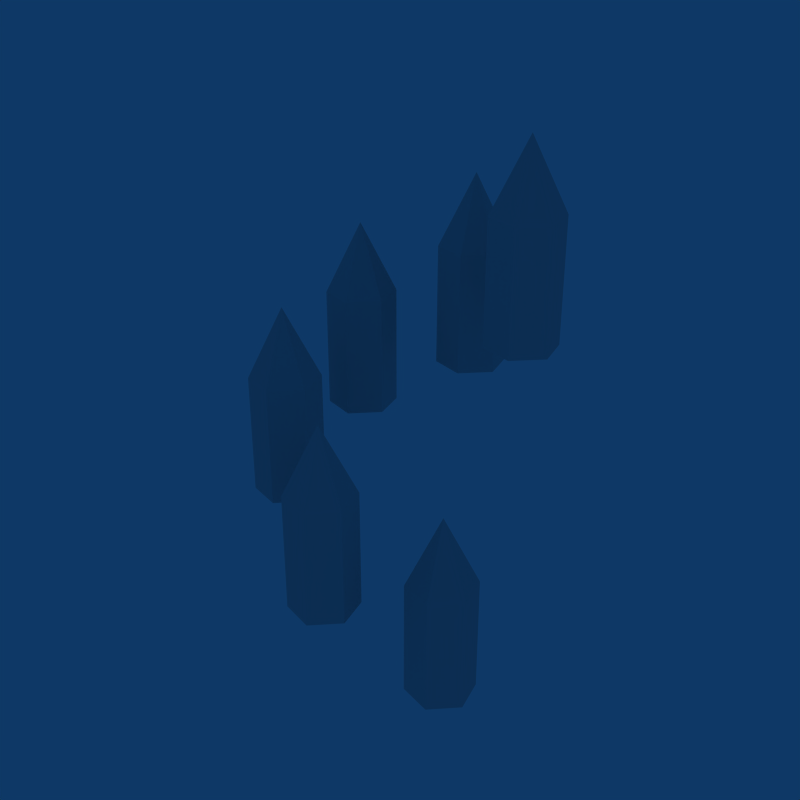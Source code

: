 # Source: Gauss_Shot.blend  (saved by Blender 2.49.2; exported with 4.5.12 LTS)
import bpy
from mathutils import Matrix  # noqa: F401  (used for matrix-valued properties, if any)

bpy.ops.wm.read_factory_settings(use_empty=True)
scene = bpy.context.scene
scene.name = 'Scene'

# ---- collections
col_collection_1 = bpy.data.collections.new('Collection 1'); scene.collection.children.link(col_collection_1)

# ---- world
world_world = bpy.data.worlds.new('World'); scene.world = world_world
world_world.color = (0.05656, 0.2208, 0.4)
world_world.use_sun_shadow = False
world_world.sun_shadow_jitter_overblur = 0.0
world_world.cycles.sampling_method = 'MANUAL'
world_world.cycles.sample_map_resolution = 256

# ---- meshes
me_gauss_shot = bpy.data.meshes.new('Gauss Shot')
me_gauss_shot.from_pydata([(0.01958, -0.0379, -0.0299), (0.02675, -0.06465, -0.0299), (0.007168, -0.08423, -0.0299), (-0.01958, -0.07706, -0.0299), (-0.02675, -0.05031, -0.0299), (-0.007168, -0.03073, -0.0299), (-1.651e-09, -0.05748, 0.02629), (0.01958, -0.0379, -0.1264), (-0.007168, -0.03073, -0.1264), (-0.02675, -0.05031, -0.1264), (-0.01958, -0.07706, -0.1264), (0.007168, -0.08423, -0.1264), (0.02675, -0.06465, -0.1264), (-1.651e-09, -0.05748, -0.1264), (0.01958, 0.1387, 0.1087), (0.02675, 0.112, 0.1087), (0.007168, 0.09238, 0.1087), (-0.01958, 0.09955, 0.1087), (-0.02675, 0.1263, 0.1087), (-0.007168, 0.1459, 0.1087), (-1.651e-09, 0.1191, 0.1649), (0.01958, 0.1387, 0.01214), (-0.007168, 0.1459, 0.01214), (-0.02675, 0.1263, 0.01214), (-0.01958, 0.09955, 0.01214), (0.007168, 0.09238, 0.01214), (0.02675, 0.112, 0.01214), (-1.651e-09, 0.1191, 0.01214), (0.0954, 0.09456, 0.158), (0.1026, 0.06781, 0.158), (0.08298, 0.04823, 0.158), (0.05623, 0.05539, 0.158), (0.04906, 0.08214, 0.158), (0.06865, 0.1017, 0.158), (0.07581, 0.07498, 0.2141), (0.0954, 0.09456, 0.06141), (0.06865, 0.1017, 0.06141), (0.04906, 0.08214, 0.06141), (0.05623, 0.05539, 0.06141), (0.08298, 0.04823, 0.06141), (0.1026, 0.06781, 0.06141), (0.07581, 0.07498, 0.06141), (-0.05689, 0.09456, 0.06537), (-0.04972, 0.06781, 0.06537), (-0.06931, 0.04823, 0.06537), (-0.09606, 0.05539, 0.06537), (-0.1032, 0.08214, 0.06537), (-0.08364, 0.1017, 0.06537), (-0.07647, 0.07498, 0.1216), (-0.05689, 0.09456, -0.03118), (-0.08364, 0.1017, -0.03118), (-0.1032, 0.08214, -0.03118), (-0.09606, 0.05539, -0.03118), (-0.06931, 0.04823, -0.03118), (-0.04972, 0.06781, -0.03118), (-0.07647, 0.07498, -0.03118), (-0.05642, 0.006253, 0.02298), (-0.04925, -0.0205, 0.02298), (-0.06883, -0.04008, 0.02298), (-0.09558, -0.03291, 0.02298), (-0.1027, -0.006161, 0.02298), (-0.08317, 0.01342, 0.02298), (-0.076, -0.01333, 0.07917), (-0.05642, 0.006253, -0.07357), (-0.08317, 0.01342, -0.07357), (-0.1027, -0.006161, -0.07357), (-0.09558, -0.03291, -0.07357), (-0.06883, -0.04008, -0.07357), (-0.04925, -0.0205, -0.07357), (-0.076, -0.01333, -0.07357), (0.096, 0.006253, -0.09637), (0.1032, -0.0205, -0.09637), (0.08359, -0.04008, -0.09637), (0.05684, -0.03291, -0.09637), (0.04967, -0.006161, -0.09637), (0.06925, 0.01342, -0.09637), (0.07642, -0.01333, -0.04018), (0.096, 0.006253, -0.1929), (0.06925, 0.01342, -0.1929), (0.04967, -0.006161, -0.1929), (0.05684, -0.03291, -0.1929), (0.08359, -0.04008, -0.1929), (0.1032, -0.0205, -0.1929), (0.07642, -0.01333, -0.1929)], [], [(1, 0, 6), (6, 2, 1), (6, 3, 2), (6, 4, 3), (6, 5, 4), (6, 0, 5), (0, 7, 8, 5), (5, 8, 9, 4), (4, 9, 10, 3), (3, 10, 11, 2), (2, 11, 12, 1), (7, 0, 1, 12), (13, 8, 7), (8, 13, 9), (9, 13, 10), (10, 13, 11), (11, 13, 12), (12, 13, 7), (20, 15, 14), (20, 16, 15), (20, 17, 16), (20, 18, 17), (20, 19, 18), (19, 20, 14), (14, 21, 22, 19), (19, 22, 23, 18), (18, 23, 24, 17), (17, 24, 25, 16), (16, 25, 26, 15), (15, 26, 21, 14), (27, 22, 21), (22, 27, 23), (23, 27, 24), (24, 27, 25), (25, 27, 26), (26, 27, 21), (34, 29, 28), (34, 30, 29), (34, 31, 30), (34, 32, 31), (34, 33, 32), (33, 34, 28), (28, 35, 36, 33), (33, 36, 37, 32), (32, 37, 38, 31), (31, 38, 39, 30), (30, 39, 40, 29), (29, 40, 35, 28), (41, 36, 35), (36, 41, 37), (37, 41, 38), (38, 41, 39), (39, 41, 40), (40, 41, 35), (48, 43, 42), (48, 44, 43), (48, 45, 44), (48, 46, 45), (48, 47, 46), (47, 48, 42), (42, 49, 50, 47), (47, 50, 51, 46), (46, 51, 52, 45), (45, 52, 53, 44), (44, 53, 54, 43), (43, 54, 49, 42), (55, 50, 49), (50, 55, 51), (51, 55, 52), (52, 55, 53), (53, 55, 54), (54, 55, 49), (62, 57, 56), (62, 58, 57), (62, 59, 58), (62, 60, 59), (62, 61, 60), (61, 62, 56), (56, 63, 64, 61), (61, 64, 65, 60), (60, 65, 66, 59), (59, 66, 67, 58), (58, 67, 68, 57), (57, 68, 63, 56), (69, 64, 63), (64, 69, 65), (65, 69, 66), (66, 69, 67), (67, 69, 68), (68, 69, 63), (76, 71, 70), (76, 72, 71), (76, 73, 72), (76, 74, 73), (76, 75, 74), (75, 76, 70), (70, 77, 78, 75), (75, 78, 79, 74), (74, 79, 80, 73), (73, 80, 81, 72), (72, 81, 82, 71), (71, 82, 77, 70), (83, 78, 77), (78, 83, 79), (79, 83, 80), (80, 83, 81), (81, 83, 82), (82, 83, 77)])
_uv = me_gauss_shot.uv_layers.new(name='UVTex')
_uv.uv.foreach_set('vector', [0.1573, 0.1427, 0.4501, 0.1427, 0.4501, 0.4355, 0.1573, 0.1427, 0.4501, 0.1427, 0.4501, 0.4355, 0.1573, 0.1427, 0.4501, 0.1427, 0.4501, 0.4355, 0.1573, 0.1427, 0.4501, 0.1427, 0.4501, 0.4355, 0.1573, 0.1427, 0.4501, 0.1427, 0.4501, 0.4355, 0.1573, 0.1427, 0.4501, 0.1427, 0.4501, 0.4355, 0.1573, 0.1427, 0.4501, 0.1427, 0.4501, 0.4355, 0.1573, 0.4355, 0.1573, 0.1427, 0.4501, 0.1427, 0.4501, 0.4355, 0.1573, 0.4355, 0.1573, 0.1427, 0.4501, 0.1427, 0.4501, 0.4355, 0.1573, 0.4355, 0.1573, 0.1427, 0.4501, 0.1427, 0.4501, 0.4355, 0.1573, 0.4355, 0.1573, 0.1427, 0.4501, 0.1427, 0.4501, 0.4355, 0.1573, 0.4355, 0.1573, 0.1427, 0.4501, 0.1427, 0.4501, 0.4355, 0.1573, 0.4355, 0.1573, 0.1427, 0.4501, 0.1427, 0.4501, 0.4355, 0.1573, 0.1427, 0.4501, 0.1427, 0.4501, 0.4355, 0.1573, 0.1427, 0.4501, 0.1427, 0.4501, 0.4355, 0.1573, 0.1427, 0.4501, 0.1427, 0.4501, 0.4355, 0.1573, 0.1427, 0.4501, 0.1427, 0.4501, 0.4355, 0.1573, 0.1427, 0.4501, 0.1427, 0.4501, 0.4355, 0.1573, 0.1427, 0.4501, 0.1427, 0.4501, 0.4355, 0.1573, 0.1427, 0.4501, 0.1427, 0.4501, 0.4355, 0.1573, 0.1427, 0.4501, 0.1427, 0.4501, 0.4355, 0.1573, 0.1427, 0.4501, 0.1427, 0.4501, 0.4355, 0.1573, 0.1427, 0.4501, 0.1427, 0.4501, 0.4355, 0.1573, 0.1427, 0.4501, 0.1427, 0.4501, 0.4355, 0.1573, 0.1427, 0.4501, 0.1427, 0.4501, 0.4355, 0.1573, 0.4355, 0.1573, 0.1427, 0.4501, 0.1427, 0.4501, 0.4355, 0.1573, 0.4355, 0.1573, 0.1427, 0.4501, 0.1427, 0.4501, 0.4355, 0.1573, 0.4355, 0.1573, 0.1427, 0.4501, 0.1427, 0.4501, 0.4355, 0.1573, 0.4355, 0.1573, 0.1427, 0.4501, 0.1427, 0.4501, 0.4355, 0.1573, 0.4355, 0.1573, 0.1427, 0.4501, 0.1427, 0.4501, 0.4355, 0.1573, 0.4355, 0.1573, 0.1427, 0.4501, 0.1427, 0.4501, 0.4355, 0.1573, 0.1427, 0.4501, 0.1427, 0.4501, 0.4355, 0.1573, 0.1427, 0.4501, 0.1427, 0.4501, 0.4355, 0.1573, 0.1427, 0.4501, 0.1427, 0.4501, 0.4355, 0.1573, 0.1427, 0.4501, 0.1427, 0.4501, 0.4355, 0.1573, 0.1427, 0.4501, 0.1427, 0.4501, 0.4355, 0.1573, 0.1427, 0.4501, 0.1427, 0.4501, 0.4355, 0.1573, 0.1427, 0.4501, 0.1427, 0.4501, 0.4355, 0.1573, 0.1427, 0.4501, 0.1427, 0.4501, 0.4355, 0.1573, 0.1427, 0.4501, 0.1427, 0.4501, 0.4355, 0.1573, 0.1427, 0.4501, 0.1427, 0.4501, 0.4355, 0.1573, 0.1427, 0.4501, 0.1427, 0.4501, 0.4355, 0.1573, 0.1427, 0.4501, 0.1427, 0.4501, 0.4355, 0.1573, 0.4355, 0.1573, 0.1427, 0.4501, 0.1427, 0.4501, 0.4355, 0.1573, 0.4355, 0.1573, 0.1427, 0.4501, 0.1427, 0.4501, 0.4355, 0.1573, 0.4355, 0.1573, 0.1427, 0.4501, 0.1427, 0.4501, 0.4355, 0.1573, 0.4355, 0.1573, 0.1427, 0.4501, 0.1427, 0.4501, 0.4355, 0.1573, 0.4355, 0.1573, 0.1427, 0.4501, 0.1427, 0.4501, 0.4355, 0.1573, 0.4355, 0.1573, 0.1427, 0.4501, 0.1427, 0.4501, 0.4355, 0.1573, 0.1427, 0.4501, 0.1427, 0.4501, 0.4355, 0.1573, 0.1427, 0.4501, 0.1427, 0.4501, 0.4355, 0.1573, 0.1427, 0.4501, 0.1427, 0.4501, 0.4355, 0.1573, 0.1427, 0.4501, 0.1427, 0.4501, 0.4355, 0.1573, 0.1427, 0.4501, 0.1427, 0.4501, 0.4355, 0.1573, 0.1427, 0.4501, 0.1427, 0.4501, 0.4355, 0.1573, 0.1427, 0.4501, 0.1427, 0.4501, 0.4355, 0.1573, 0.1427, 0.4501, 0.1427, 0.4501, 0.4355, 0.1573, 0.1427, 0.4501, 0.1427, 0.4501, 0.4355, 0.1573, 0.1427, 0.4501, 0.1427, 0.4501, 0.4355, 0.1573, 0.1427, 0.4501, 0.1427, 0.4501, 0.4355, 0.1573, 0.1427, 0.4501, 0.1427, 0.4501, 0.4355, 0.1573, 0.4355, 0.1573, 0.1427, 0.4501, 0.1427, 0.4501, 0.4355, 0.1573, 0.4355, 0.1573, 0.1427, 0.4501, 0.1427, 0.4501, 0.4355, 0.1573, 0.4355, 0.1573, 0.1427, 0.4501, 0.1427, 0.4501, 0.4355, 0.1573, 0.4355, 0.1573, 0.1427, 0.4501, 0.1427, 0.4501, 0.4355, 0.1573, 0.4355, 0.1573, 0.1427, 0.4501, 0.1427, 0.4501, 0.4355, 0.1573, 0.4355, 0.1573, 0.1427, 0.4501, 0.1427, 0.4501, 0.4355, 0.1573, 0.1427, 0.4501, 0.1427, 0.4501, 0.4355, 0.1573, 0.1427, 0.4501, 0.1427, 0.4501, 0.4355, 0.1573, 0.1427, 0.4501, 0.1427, 0.4501, 0.4355, 0.1573, 0.1427, 0.4501, 0.1427, 0.4501, 0.4355, 0.1573, 0.1427, 0.4501, 0.1427, 0.4501, 0.4355, 0.1573, 0.1427, 0.4501, 0.1427, 0.4501, 0.4355, 0.1573, 0.1427, 0.4501, 0.1427, 0.4501, 0.4355, 0.1573, 0.1427, 0.4501, 0.1427, 0.4501, 0.4355, 0.1573, 0.1427, 0.4501, 0.1427, 0.4501, 0.4355, 0.1573, 0.1427, 0.4501, 0.1427, 0.4501, 0.4355, 0.1573, 0.1427, 0.4501, 0.1427, 0.4501, 0.4355, 0.1573, 0.1427, 0.4501, 0.1427, 0.4501, 0.4355, 0.1573, 0.4355, 0.1573, 0.1427, 0.4501, 0.1427, 0.4501, 0.4355, 0.1573, 0.4355, 0.1573, 0.1427, 0.4501, 0.1427, 0.4501, 0.4355, 0.1573, 0.4355, 0.1573, 0.1427, 0.4501, 0.1427, 0.4501, 0.4355, 0.1573, 0.4355, 0.1573, 0.1427, 0.4501, 0.1427, 0.4501, 0.4355, 0.1573, 0.4355, 0.1573, 0.1427, 0.4501, 0.1427, 0.4501, 0.4355, 0.1573, 0.4355, 0.1573, 0.1427, 0.4501, 0.1427, 0.4501, 0.4355, 0.1573, 0.1427, 0.4501, 0.1427, 0.4501, 0.4355, 0.1573, 0.1427, 0.4501, 0.1427, 0.4501, 0.4355, 0.1573, 0.1427, 0.4501, 0.1427, 0.4501, 0.4355, 0.1573, 0.1427, 0.4501, 0.1427, 0.4501, 0.4355, 0.1573, 0.1427, 0.4501, 0.1427, 0.4501, 0.4355, 0.1573, 0.1427, 0.4501, 0.1427, 0.4501, 0.4355, 0.1573, 0.1427, 0.4501, 0.1427, 0.4501, 0.4355, 0.1573, 0.1427, 0.4501, 0.1427, 0.4501, 0.4355, 0.1573, 0.1427, 0.4501, 0.1427, 0.4501, 0.4355, 0.1573, 0.1427, 0.4501, 0.1427, 0.4501, 0.4355, 0.1573, 0.1427, 0.4501, 0.1427, 0.4501, 0.4355, 0.1573, 0.1427, 0.4501, 0.1427, 0.4501, 0.4355, 0.1573, 0.4355, 0.1573, 0.1427, 0.4501, 0.1427, 0.4501, 0.4355, 0.1573, 0.4355, 0.1573, 0.1427, 0.4501, 0.1427, 0.4501, 0.4355, 0.1573, 0.4355, 0.1573, 0.1427, 0.4501, 0.1427, 0.4501, 0.4355, 0.1573, 0.4355, 0.1573, 0.1427, 0.4501, 0.1427, 0.4501, 0.4355, 0.1573, 0.4355, 0.1573, 0.1427, 0.4501, 0.1427, 0.4501, 0.4355, 0.1573, 0.4355, 0.1573, 0.1427, 0.4501, 0.1427, 0.4501, 0.4355, 0.1573, 0.1427, 0.4501, 0.1427, 0.4501, 0.4355, 0.1573, 0.1427, 0.4501, 0.1427, 0.4501, 0.4355, 0.1573, 0.1427, 0.4501, 0.1427, 0.4501, 0.4355, 0.1573, 0.1427, 0.4501, 0.1427, 0.4501, 0.4355, 0.1573, 0.1427, 0.4501, 0.1427, 0.4501, 0.4355])
me_gauss_shot.use_remesh_preserve_volume = False
me_gauss_shot.use_remesh_preserve_attributes = False
me_gauss_shot.use_mirror_vertex_groups = False
me_gauss_shot.update()

# ---- objects
ob_gauss_shot = bpy.data.objects.new('Gauss Shot', me_gauss_shot)

# ---- transforms, parenting, visibility, modifiers, constraints
ob_gauss_shot.location = (0.0, 0.0, 0.0)
ob_gauss_shot.lock_rotations_4d = False
ob_gauss_shot.empty_display_type = 'ARROWS'
ob_gauss_shot.lineart.crease_threshold = 0.0

# ---- collection membership
col_collection_1.objects.link(ob_gauss_shot)

# ---- scene / render settings (as saved in the file)
scene.frame_start = 1; scene.frame_end = 250; scene.frame_set(1)
scene.render.engine = 'BLENDER_EEVEE_NEXT'
scene.render.image_settings.compression = 90
scene.render.resolution_x = 640
scene.render.resolution_y = 640
scene.render.pixel_aspect_x = 100.0
scene.render.pixel_aspect_y = 100.0
scene.render.fps = 25
scene.render.dither_intensity = 0.0
scene.render.use_compositing = False
scene.render.use_sequencer = False
scene.render.bake_margin = 2
scene.render.bake_bias = 0.0
scene.render.use_stamp_time = False
scene.render.use_stamp_date = False
scene.render.use_stamp_frame = False
scene.render.use_stamp_camera = False
scene.render.use_stamp_scene = False
scene.render.use_stamp_filename = False
scene.render.use_stamp_render_time = False
scene.render.stamp_font_size = 0
scene.cycles.use_denoising = False
scene.cycles.samples = 10
scene.cycles.sampling_pattern = 'TABULATED_SOBOL'
scene.cycles.light_sampling_threshold = 0.0
scene.cycles.use_adaptive_sampling = False
scene.cycles.use_light_tree = False
scene.cycles.blur_glossy = 0.0
scene.cycles.volume_bounces = 1
scene.cycles.pixel_filter_type = 'GAUSSIAN'
scene.cycles.sample_clamp_indirect = 0.0
scene.view_settings.view_transform = 'Raw'
bpy.context.view_layer.update()

# ---- added for rendering (the .blend has no active camera): camera
cam_auto = bpy.data.cameras.new('AutoCamera')
cam_auto.lens = 50.0
cam_auto.sensor_width = 36.0
cam_auto.clip_end = 1000.0
ob_auto_camera = bpy.data.objects.new('AutoCamera', cam_auto)
scene.collection.objects.link(ob_auto_camera)
ob_auto_camera.location = (0.472879, -0.536665, 0.388939)
ob_auto_camera.rotation_euler = (1.09748, -7.21219e-08, 0.694738)
scene.camera = ob_auto_camera
bpy.context.view_layer.update()
